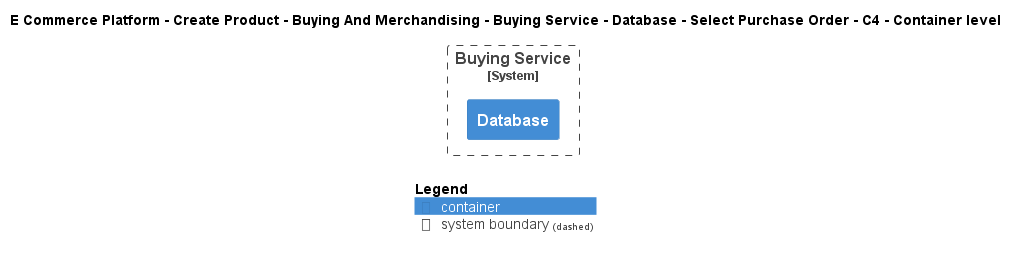

The diagram above was rendered by PlantUML. Its source (embedded in the PNG):
@startuml
!include ..\..\..\..\..\..\..\..\..\.c4s\C4_Container.puml

AddElementTag("c4interflow:lifecycle:new", $bgColor=green, $fontColor=#ffffff, $borderColor=green, $shadowing="False")
AddElementTag("c4interflow:lifecycle:changed", $bgColor=orange, $fontColor=#ffffff, $borderColor=orange, $shadowing="False")
AddElementTag("c4interflow:lifecycle:removed", $bgColor=red, $fontColor=#ffffff, $borderColor=red, $shadowing="False")

AddRelTag("c4interflow:lifecycle:new", $textColor=green, $lineColor=green)
AddRelTag("c4interflow:lifecycle:changed", $textColor=orange, $lineColor=orange)
AddRelTag("c4interflow:lifecycle:removed", $textColor=red, $lineColor=red)

SHOW_PERSON_PORTRAIT()
LAYOUT_TOP_DOWN()

skinparam linetype polyline

title E Commerce Platform - Create Product - Buying And Merchandising - Buying Service - Database - Select Purchase Order - C4 - Container level


System_Boundary(ECommercePlatform.CreateProduct.BuyingAndMerchandising.SoftwareSystems.BuyingService, "Buying Service") {
    Container(ECommercePlatform.CreateProduct.BuyingAndMerchandising.SoftwareSystems.BuyingService.Containers.Database, "Database", "", "")
}



SHOW_LEGEND()
@enduml